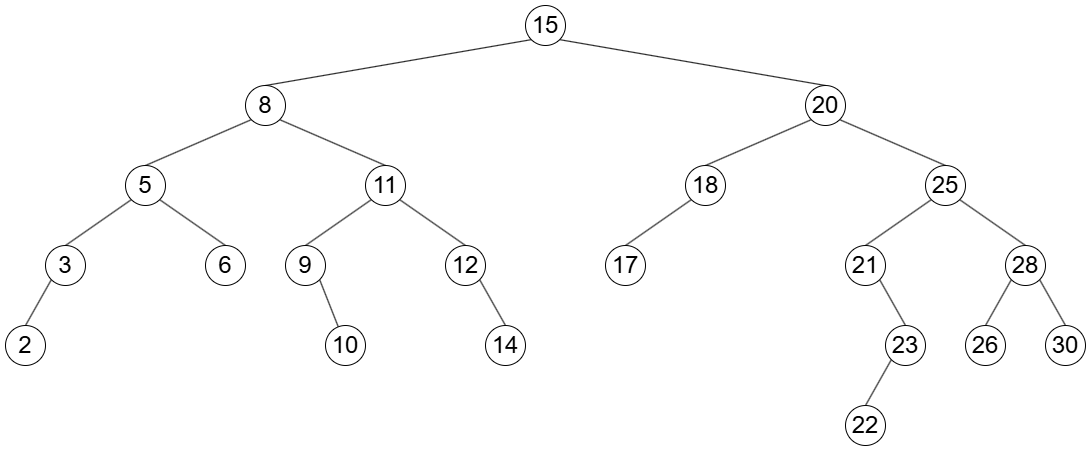

The diagram above was exported from draw.io. Its source (the exported page's mxGraphModel, read from the mxfile embedded in the PNG):
<mxGraphModel dx="1501" dy="885" grid="1" gridSize="10" guides="1" tooltips="1" connect="1" arrows="1" fold="1" page="1" pageScale="1" pageWidth="827" pageHeight="1169" math="0" shadow="0">
  <root>
    <mxCell id="0" />
    <mxCell id="1" parent="0" />
    <mxCell id="8g9rk0zUnITi_uDwPU5q-81" style="rounded=0;orthogonalLoop=1;jettySize=auto;html=1;exitX=0;exitY=1;exitDx=0;exitDy=0;entryX=0.5;entryY=0;entryDx=0;entryDy=0;endArrow=none;endFill=0;" edge="1" parent="1" source="8g9rk0zUnITi_uDwPU5q-61" target="8g9rk0zUnITi_uDwPU5q-62">
      <mxGeometry relative="1" as="geometry" />
    </mxCell>
    <mxCell id="8g9rk0zUnITi_uDwPU5q-93" style="rounded=0;orthogonalLoop=1;jettySize=auto;html=1;exitX=1;exitY=1;exitDx=0;exitDy=0;entryX=0.5;entryY=0;entryDx=0;entryDy=0;endArrow=none;endFill=0;" edge="1" parent="1" source="8g9rk0zUnITi_uDwPU5q-61" target="8g9rk0zUnITi_uDwPU5q-63">
      <mxGeometry relative="1" as="geometry" />
    </mxCell>
    <mxCell id="8g9rk0zUnITi_uDwPU5q-61" value="&lt;font style=&quot;font-size: 24px;&quot;&gt;15&lt;/font&gt;" style="ellipse;whiteSpace=wrap;html=1;aspect=fixed;" vertex="1" parent="1">
      <mxGeometry x="560" y="120" width="40" height="40" as="geometry" />
    </mxCell>
    <mxCell id="8g9rk0zUnITi_uDwPU5q-82" style="rounded=0;orthogonalLoop=1;jettySize=auto;html=1;exitX=0;exitY=1;exitDx=0;exitDy=0;entryX=0.5;entryY=0;entryDx=0;entryDy=0;endArrow=none;endFill=0;" edge="1" parent="1" source="8g9rk0zUnITi_uDwPU5q-62" target="8g9rk0zUnITi_uDwPU5q-64">
      <mxGeometry relative="1" as="geometry" />
    </mxCell>
    <mxCell id="8g9rk0zUnITi_uDwPU5q-88" style="rounded=0;orthogonalLoop=1;jettySize=auto;html=1;exitX=1;exitY=1;exitDx=0;exitDy=0;entryX=0.5;entryY=0;entryDx=0;entryDy=0;endArrow=none;endFill=0;" edge="1" parent="1" source="8g9rk0zUnITi_uDwPU5q-62" target="8g9rk0zUnITi_uDwPU5q-65">
      <mxGeometry relative="1" as="geometry" />
    </mxCell>
    <mxCell id="8g9rk0zUnITi_uDwPU5q-62" value="&lt;font style=&quot;font-size: 24px;&quot;&gt;8&lt;/font&gt;" style="ellipse;whiteSpace=wrap;html=1;aspect=fixed;" vertex="1" parent="1">
      <mxGeometry x="280" y="200" width="40" height="40" as="geometry" />
    </mxCell>
    <mxCell id="8g9rk0zUnITi_uDwPU5q-94" style="rounded=0;orthogonalLoop=1;jettySize=auto;html=1;exitX=0;exitY=1;exitDx=0;exitDy=0;entryX=0.5;entryY=0;entryDx=0;entryDy=0;endArrow=none;endFill=0;" edge="1" parent="1" source="8g9rk0zUnITi_uDwPU5q-63" target="8g9rk0zUnITi_uDwPU5q-74">
      <mxGeometry relative="1" as="geometry">
        <mxPoint x="740" y="280.0000000000001" as="targetPoint" />
      </mxGeometry>
    </mxCell>
    <mxCell id="8g9rk0zUnITi_uDwPU5q-97" style="rounded=0;orthogonalLoop=1;jettySize=auto;html=1;exitX=1;exitY=1;exitDx=0;exitDy=0;entryX=0.5;entryY=0;entryDx=0;entryDy=0;endArrow=none;endFill=0;" edge="1" parent="1" source="8g9rk0zUnITi_uDwPU5q-63" target="8g9rk0zUnITi_uDwPU5q-75">
      <mxGeometry relative="1" as="geometry" />
    </mxCell>
    <mxCell id="8g9rk0zUnITi_uDwPU5q-63" value="&lt;font style=&quot;font-size: 24px;&quot;&gt;20&lt;/font&gt;" style="ellipse;whiteSpace=wrap;html=1;aspect=fixed;" vertex="1" parent="1">
      <mxGeometry x="840" y="200" width="40" height="40" as="geometry" />
    </mxCell>
    <mxCell id="8g9rk0zUnITi_uDwPU5q-83" style="rounded=0;orthogonalLoop=1;jettySize=auto;html=1;exitX=0;exitY=1;exitDx=0;exitDy=0;entryX=0.5;entryY=0;entryDx=0;entryDy=0;endArrow=none;endFill=0;" edge="1" parent="1" source="8g9rk0zUnITi_uDwPU5q-64" target="8g9rk0zUnITi_uDwPU5q-66">
      <mxGeometry relative="1" as="geometry" />
    </mxCell>
    <mxCell id="8g9rk0zUnITi_uDwPU5q-87" style="rounded=0;orthogonalLoop=1;jettySize=auto;html=1;exitX=1;exitY=1;exitDx=0;exitDy=0;entryX=0.5;entryY=0;entryDx=0;entryDy=0;endArrow=none;endFill=0;" edge="1" parent="1" source="8g9rk0zUnITi_uDwPU5q-64" target="8g9rk0zUnITi_uDwPU5q-67">
      <mxGeometry relative="1" as="geometry" />
    </mxCell>
    <mxCell id="8g9rk0zUnITi_uDwPU5q-64" value="&lt;font style=&quot;font-size: 24px;&quot;&gt;5&lt;/font&gt;" style="ellipse;whiteSpace=wrap;html=1;aspect=fixed;" vertex="1" parent="1">
      <mxGeometry x="160" y="280" width="40" height="40" as="geometry" />
    </mxCell>
    <mxCell id="8g9rk0zUnITi_uDwPU5q-89" style="rounded=0;orthogonalLoop=1;jettySize=auto;html=1;exitX=0;exitY=1;exitDx=0;exitDy=0;entryX=0.5;entryY=0;entryDx=0;entryDy=0;endArrow=none;endFill=0;" edge="1" parent="1" source="8g9rk0zUnITi_uDwPU5q-65" target="8g9rk0zUnITi_uDwPU5q-68">
      <mxGeometry relative="1" as="geometry" />
    </mxCell>
    <mxCell id="8g9rk0zUnITi_uDwPU5q-91" style="rounded=0;orthogonalLoop=1;jettySize=auto;html=1;exitX=1;exitY=1;exitDx=0;exitDy=0;entryX=0.5;entryY=0;entryDx=0;entryDy=0;endArrow=none;endFill=0;" edge="1" parent="1" source="8g9rk0zUnITi_uDwPU5q-65" target="8g9rk0zUnITi_uDwPU5q-69">
      <mxGeometry relative="1" as="geometry" />
    </mxCell>
    <mxCell id="8g9rk0zUnITi_uDwPU5q-65" value="&lt;font style=&quot;font-size: 24px;&quot;&gt;11&lt;/font&gt;" style="ellipse;whiteSpace=wrap;html=1;aspect=fixed;" vertex="1" parent="1">
      <mxGeometry x="400" y="280" width="40" height="40" as="geometry" />
    </mxCell>
    <mxCell id="8g9rk0zUnITi_uDwPU5q-85" style="rounded=0;orthogonalLoop=1;jettySize=auto;html=1;exitX=0;exitY=1;exitDx=0;exitDy=0;entryX=0.5;entryY=0;entryDx=0;entryDy=0;endArrow=none;endFill=0;" edge="1" parent="1" source="8g9rk0zUnITi_uDwPU5q-66" target="8g9rk0zUnITi_uDwPU5q-70">
      <mxGeometry relative="1" as="geometry" />
    </mxCell>
    <mxCell id="8g9rk0zUnITi_uDwPU5q-66" value="&lt;font style=&quot;font-size: 24px;&quot;&gt;3&lt;/font&gt;" style="ellipse;whiteSpace=wrap;html=1;aspect=fixed;" vertex="1" parent="1">
      <mxGeometry x="80" y="360" width="40" height="40" as="geometry" />
    </mxCell>
    <mxCell id="8g9rk0zUnITi_uDwPU5q-67" value="&lt;font style=&quot;font-size: 24px;&quot;&gt;6&lt;/font&gt;" style="ellipse;whiteSpace=wrap;html=1;aspect=fixed;" vertex="1" parent="1">
      <mxGeometry x="240" y="360" width="40" height="40" as="geometry" />
    </mxCell>
    <mxCell id="8g9rk0zUnITi_uDwPU5q-90" style="rounded=0;orthogonalLoop=1;jettySize=auto;html=1;exitX=1;exitY=1;exitDx=0;exitDy=0;endArrow=none;endFill=0;" edge="1" parent="1" source="8g9rk0zUnITi_uDwPU5q-68" target="8g9rk0zUnITi_uDwPU5q-72">
      <mxGeometry relative="1" as="geometry" />
    </mxCell>
    <mxCell id="8g9rk0zUnITi_uDwPU5q-68" value="&lt;font style=&quot;font-size: 24px;&quot;&gt;9&lt;/font&gt;" style="ellipse;whiteSpace=wrap;html=1;aspect=fixed;" vertex="1" parent="1">
      <mxGeometry x="320" y="360" width="40" height="40" as="geometry" />
    </mxCell>
    <mxCell id="8g9rk0zUnITi_uDwPU5q-92" style="rounded=0;orthogonalLoop=1;jettySize=auto;html=1;exitX=1;exitY=1;exitDx=0;exitDy=0;entryX=0.5;entryY=0;entryDx=0;entryDy=0;endArrow=none;endFill=0;" edge="1" parent="1" source="8g9rk0zUnITi_uDwPU5q-69" target="8g9rk0zUnITi_uDwPU5q-73">
      <mxGeometry relative="1" as="geometry" />
    </mxCell>
    <mxCell id="8g9rk0zUnITi_uDwPU5q-69" value="&lt;font style=&quot;font-size: 24px;&quot;&gt;12&lt;/font&gt;" style="ellipse;whiteSpace=wrap;html=1;aspect=fixed;" vertex="1" parent="1">
      <mxGeometry x="480" y="360" width="40" height="40" as="geometry" />
    </mxCell>
    <mxCell id="8g9rk0zUnITi_uDwPU5q-70" value="&lt;font style=&quot;font-size: 24px;&quot;&gt;2&lt;/font&gt;" style="ellipse;whiteSpace=wrap;html=1;aspect=fixed;" vertex="1" parent="1">
      <mxGeometry x="40" y="440" width="40" height="40" as="geometry" />
    </mxCell>
    <mxCell id="8g9rk0zUnITi_uDwPU5q-72" value="&lt;font style=&quot;font-size: 24px;&quot;&gt;10&lt;/font&gt;" style="ellipse;whiteSpace=wrap;html=1;aspect=fixed;" vertex="1" parent="1">
      <mxGeometry x="360" y="440" width="40" height="40" as="geometry" />
    </mxCell>
    <mxCell id="8g9rk0zUnITi_uDwPU5q-73" value="&lt;font style=&quot;font-size: 24px;&quot;&gt;14&lt;/font&gt;" style="ellipse;whiteSpace=wrap;html=1;aspect=fixed;" vertex="1" parent="1">
      <mxGeometry x="520" y="440" width="40" height="40" as="geometry" />
    </mxCell>
    <mxCell id="8g9rk0zUnITi_uDwPU5q-95" style="rounded=0;orthogonalLoop=1;jettySize=auto;html=1;exitX=0;exitY=1;exitDx=0;exitDy=0;entryX=0.5;entryY=0;entryDx=0;entryDy=0;endArrow=none;endFill=0;" edge="1" parent="1" source="8g9rk0zUnITi_uDwPU5q-74" target="8g9rk0zUnITi_uDwPU5q-76">
      <mxGeometry relative="1" as="geometry" />
    </mxCell>
    <mxCell id="8g9rk0zUnITi_uDwPU5q-74" value="&lt;font style=&quot;font-size: 24px;&quot;&gt;18&lt;/font&gt;" style="ellipse;whiteSpace=wrap;html=1;aspect=fixed;" vertex="1" parent="1">
      <mxGeometry x="720" y="280" width="40" height="40" as="geometry" />
    </mxCell>
    <mxCell id="8g9rk0zUnITi_uDwPU5q-98" style="rounded=0;orthogonalLoop=1;jettySize=auto;html=1;exitX=0;exitY=1;exitDx=0;exitDy=0;entryX=0.5;entryY=0;entryDx=0;entryDy=0;endArrow=none;endFill=0;" edge="1" parent="1" source="8g9rk0zUnITi_uDwPU5q-75" target="8g9rk0zUnITi_uDwPU5q-77">
      <mxGeometry relative="1" as="geometry" />
    </mxCell>
    <mxCell id="8g9rk0zUnITi_uDwPU5q-99" style="rounded=0;orthogonalLoop=1;jettySize=auto;html=1;exitX=1;exitY=1;exitDx=0;exitDy=0;entryX=0.5;entryY=0;entryDx=0;entryDy=0;endArrow=none;endFill=0;" edge="1" parent="1" source="8g9rk0zUnITi_uDwPU5q-75" target="8g9rk0zUnITi_uDwPU5q-78">
      <mxGeometry relative="1" as="geometry" />
    </mxCell>
    <mxCell id="8g9rk0zUnITi_uDwPU5q-75" value="&lt;font style=&quot;font-size: 24px;&quot;&gt;25&lt;/font&gt;" style="ellipse;whiteSpace=wrap;html=1;aspect=fixed;" vertex="1" parent="1">
      <mxGeometry x="960" y="280" width="40" height="40" as="geometry" />
    </mxCell>
    <mxCell id="8g9rk0zUnITi_uDwPU5q-76" value="&lt;font style=&quot;font-size: 24px;&quot;&gt;17&lt;/font&gt;" style="ellipse;whiteSpace=wrap;html=1;aspect=fixed;" vertex="1" parent="1">
      <mxGeometry x="640" y="360" width="40" height="40" as="geometry" />
    </mxCell>
    <mxCell id="8g9rk0zUnITi_uDwPU5q-103" style="rounded=0;orthogonalLoop=1;jettySize=auto;html=1;exitX=1;exitY=1;exitDx=0;exitDy=0;entryX=0.5;entryY=0;entryDx=0;entryDy=0;shape=wire;dashed=1;endArrow=none;endFill=0;" edge="1" parent="1" source="8g9rk0zUnITi_uDwPU5q-77" target="8g9rk0zUnITi_uDwPU5q-102">
      <mxGeometry relative="1" as="geometry" />
    </mxCell>
    <mxCell id="8g9rk0zUnITi_uDwPU5q-77" value="&lt;font style=&quot;font-size: 24px;&quot;&gt;21&lt;/font&gt;" style="ellipse;whiteSpace=wrap;html=1;aspect=fixed;" vertex="1" parent="1">
      <mxGeometry x="880" y="360" width="40" height="40" as="geometry" />
    </mxCell>
    <mxCell id="8g9rk0zUnITi_uDwPU5q-100" style="rounded=0;orthogonalLoop=1;jettySize=auto;html=1;exitX=0;exitY=1;exitDx=0;exitDy=0;entryX=0.5;entryY=0;entryDx=0;entryDy=0;endArrow=none;endFill=0;" edge="1" parent="1" source="8g9rk0zUnITi_uDwPU5q-78" target="8g9rk0zUnITi_uDwPU5q-79">
      <mxGeometry relative="1" as="geometry" />
    </mxCell>
    <mxCell id="8g9rk0zUnITi_uDwPU5q-101" style="rounded=0;orthogonalLoop=1;jettySize=auto;html=1;exitX=1;exitY=1;exitDx=0;exitDy=0;entryX=0.5;entryY=0;entryDx=0;entryDy=0;endArrow=none;endFill=0;" edge="1" parent="1" source="8g9rk0zUnITi_uDwPU5q-78" target="8g9rk0zUnITi_uDwPU5q-80">
      <mxGeometry relative="1" as="geometry" />
    </mxCell>
    <mxCell id="8g9rk0zUnITi_uDwPU5q-78" value="&lt;font style=&quot;font-size: 24px;&quot;&gt;28&lt;/font&gt;" style="ellipse;whiteSpace=wrap;html=1;aspect=fixed;" vertex="1" parent="1">
      <mxGeometry x="1040" y="360" width="40" height="40" as="geometry" />
    </mxCell>
    <mxCell id="8g9rk0zUnITi_uDwPU5q-79" value="&lt;font style=&quot;font-size: 24px;&quot;&gt;26&lt;/font&gt;" style="ellipse;whiteSpace=wrap;html=1;aspect=fixed;" vertex="1" parent="1">
      <mxGeometry x="1000" y="440" width="40" height="40" as="geometry" />
    </mxCell>
    <mxCell id="8g9rk0zUnITi_uDwPU5q-80" value="&lt;font style=&quot;font-size: 24px;&quot;&gt;30&lt;/font&gt;" style="ellipse;whiteSpace=wrap;html=1;aspect=fixed;" vertex="1" parent="1">
      <mxGeometry x="1080" y="440" width="40" height="40" as="geometry" />
    </mxCell>
    <mxCell id="8g9rk0zUnITi_uDwPU5q-105" style="rounded=0;orthogonalLoop=1;jettySize=auto;html=1;exitX=0;exitY=1;exitDx=0;exitDy=0;entryX=0.5;entryY=0;entryDx=0;entryDy=0;endArrow=none;endFill=0;" edge="1" parent="1" source="8g9rk0zUnITi_uDwPU5q-102" target="8g9rk0zUnITi_uDwPU5q-104">
      <mxGeometry relative="1" as="geometry" />
    </mxCell>
    <mxCell id="8g9rk0zUnITi_uDwPU5q-102" value="&lt;font style=&quot;font-size: 24px;&quot;&gt;23&lt;/font&gt;" style="ellipse;whiteSpace=wrap;html=1;aspect=fixed;" vertex="1" parent="1">
      <mxGeometry x="920" y="440" width="40" height="40" as="geometry" />
    </mxCell>
    <mxCell id="8g9rk0zUnITi_uDwPU5q-104" value="&lt;font style=&quot;font-size: 24px;&quot;&gt;22&lt;/font&gt;" style="ellipse;whiteSpace=wrap;html=1;aspect=fixed;" vertex="1" parent="1">
      <mxGeometry x="880" y="520" width="40" height="40" as="geometry" />
    </mxCell>
  </root>
</mxGraphModel>